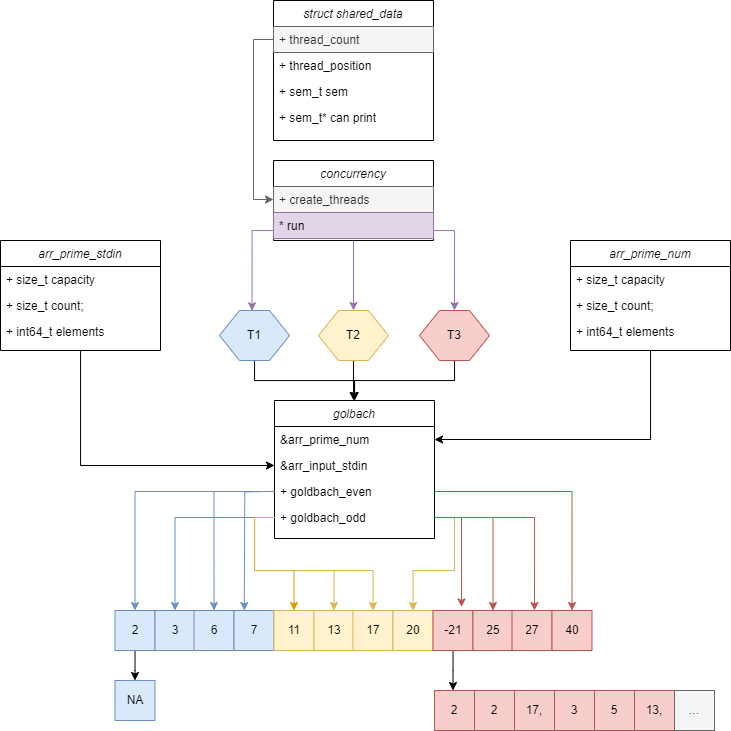

The diagram above was exported from draw.io. Its source (the exported page's mxGraphModel, read from the mxfile embedded in the PNG):
<mxGraphModel dx="1687" dy="925" grid="1" gridSize="10" guides="1" tooltips="1" connect="1" arrows="1" fold="1" page="1" pageScale="1" pageWidth="827" pageHeight="1169" math="0" shadow="0">
  <root>
    <mxCell id="WIyWlLk6GJQsqaUBKTNV-0" />
    <mxCell id="WIyWlLk6GJQsqaUBKTNV-1" parent="WIyWlLk6GJQsqaUBKTNV-0" />
    <mxCell id="zkfFHV4jXpPFQw0GAbJ--0" value="golbach" style="swimlane;fontStyle=2;align=center;verticalAlign=top;childLayout=stackLayout;horizontal=1;startSize=26;horizontalStack=0;resizeParent=1;resizeLast=0;collapsible=1;marginBottom=0;rounded=0;shadow=0;strokeWidth=1;" parent="WIyWlLk6GJQsqaUBKTNV-1" vertex="1">
      <mxGeometry x="334" y="640" width="160" height="138" as="geometry">
        <mxRectangle x="230" y="140" width="160" height="26" as="alternateBounds" />
      </mxGeometry>
    </mxCell>
    <mxCell id="zkfFHV4jXpPFQw0GAbJ--1" value="&amp;arr_prime_num" style="text;align=left;verticalAlign=top;spacingLeft=4;spacingRight=4;overflow=hidden;rotatable=0;points=[[0,0.5],[1,0.5]];portConstraint=eastwest;" parent="zkfFHV4jXpPFQw0GAbJ--0" vertex="1">
      <mxGeometry y="26" width="160" height="26" as="geometry" />
    </mxCell>
    <mxCell id="zkfFHV4jXpPFQw0GAbJ--2" value="&amp;arr_input_stdin" style="text;align=left;verticalAlign=top;spacingLeft=4;spacingRight=4;overflow=hidden;rotatable=0;points=[[0,0.5],[1,0.5]];portConstraint=eastwest;rounded=0;shadow=0;html=0;" parent="zkfFHV4jXpPFQw0GAbJ--0" vertex="1">
      <mxGeometry y="52" width="160" height="26" as="geometry" />
    </mxCell>
    <mxCell id="zkfFHV4jXpPFQw0GAbJ--3" value="+ goldbach_even" style="text;align=left;verticalAlign=top;spacingLeft=4;spacingRight=4;overflow=hidden;rotatable=0;points=[[0,0.5],[1,0.5]];portConstraint=eastwest;rounded=0;shadow=0;html=0;" parent="zkfFHV4jXpPFQw0GAbJ--0" vertex="1">
      <mxGeometry y="78" width="160" height="26" as="geometry" />
    </mxCell>
    <mxCell id="zkfFHV4jXpPFQw0GAbJ--5" value="+ goldbach_odd" style="text;align=left;verticalAlign=top;spacingLeft=4;spacingRight=4;overflow=hidden;rotatable=0;points=[[0,0.5],[1,0.5]];portConstraint=eastwest;" parent="zkfFHV4jXpPFQw0GAbJ--0" vertex="1">
      <mxGeometry y="104" width="160" height="26" as="geometry" />
    </mxCell>
    <mxCell id="pmwr60MsOoSKzKm7ebZ--134" style="edgeStyle=orthogonalEdgeStyle;rounded=0;orthogonalLoop=1;jettySize=auto;html=1;entryX=1;entryY=0.5;entryDx=0;entryDy=0;" parent="WIyWlLk6GJQsqaUBKTNV-1" source="pmwr60MsOoSKzKm7ebZ--0" target="zkfFHV4jXpPFQw0GAbJ--1" edge="1">
      <mxGeometry relative="1" as="geometry" />
    </mxCell>
    <mxCell id="pmwr60MsOoSKzKm7ebZ--0" value="arr_prime_num" style="swimlane;fontStyle=2;align=center;verticalAlign=top;childLayout=stackLayout;horizontal=1;startSize=26;horizontalStack=0;resizeParent=1;resizeLast=0;collapsible=1;marginBottom=0;rounded=0;shadow=0;strokeWidth=1;" parent="WIyWlLk6GJQsqaUBKTNV-1" vertex="1">
      <mxGeometry x="630" y="480" width="160" height="110" as="geometry">
        <mxRectangle x="230" y="140" width="160" height="26" as="alternateBounds" />
      </mxGeometry>
    </mxCell>
    <mxCell id="pmwr60MsOoSKzKm7ebZ--1" value="+ size_t capacity" style="text;align=left;verticalAlign=top;spacingLeft=4;spacingRight=4;overflow=hidden;rotatable=0;points=[[0,0.5],[1,0.5]];portConstraint=eastwest;" parent="pmwr60MsOoSKzKm7ebZ--0" vertex="1">
      <mxGeometry y="26" width="160" height="26" as="geometry" />
    </mxCell>
    <mxCell id="pmwr60MsOoSKzKm7ebZ--2" value="+ size_t count; " style="text;align=left;verticalAlign=top;spacingLeft=4;spacingRight=4;overflow=hidden;rotatable=0;points=[[0,0.5],[1,0.5]];portConstraint=eastwest;rounded=0;shadow=0;html=0;" parent="pmwr60MsOoSKzKm7ebZ--0" vertex="1">
      <mxGeometry y="52" width="160" height="26" as="geometry" />
    </mxCell>
    <mxCell id="pmwr60MsOoSKzKm7ebZ--3" value="+ int64_t elements" style="text;align=left;verticalAlign=top;spacingLeft=4;spacingRight=4;overflow=hidden;rotatable=0;points=[[0,0.5],[1,0.5]];portConstraint=eastwest;rounded=0;shadow=0;html=0;" parent="pmwr60MsOoSKzKm7ebZ--0" vertex="1">
      <mxGeometry y="78" width="160" height="26" as="geometry" />
    </mxCell>
    <mxCell id="pmwr60MsOoSKzKm7ebZ--133" style="edgeStyle=orthogonalEdgeStyle;rounded=0;orthogonalLoop=1;jettySize=auto;html=1;entryX=0;entryY=0.5;entryDx=0;entryDy=0;" parent="WIyWlLk6GJQsqaUBKTNV-1" source="pmwr60MsOoSKzKm7ebZ--8" target="zkfFHV4jXpPFQw0GAbJ--2" edge="1">
      <mxGeometry relative="1" as="geometry" />
    </mxCell>
    <mxCell id="pmwr60MsOoSKzKm7ebZ--8" value="arr_prime_stdin" style="swimlane;fontStyle=2;align=center;verticalAlign=top;childLayout=stackLayout;horizontal=1;startSize=26;horizontalStack=0;resizeParent=1;resizeLast=0;collapsible=1;marginBottom=0;rounded=0;shadow=0;strokeWidth=1;" parent="WIyWlLk6GJQsqaUBKTNV-1" vertex="1">
      <mxGeometry x="60" y="480" width="160" height="110" as="geometry">
        <mxRectangle x="230" y="140" width="160" height="26" as="alternateBounds" />
      </mxGeometry>
    </mxCell>
    <mxCell id="pmwr60MsOoSKzKm7ebZ--9" value="+ size_t capacity" style="text;align=left;verticalAlign=top;spacingLeft=4;spacingRight=4;overflow=hidden;rotatable=0;points=[[0,0.5],[1,0.5]];portConstraint=eastwest;" parent="pmwr60MsOoSKzKm7ebZ--8" vertex="1">
      <mxGeometry y="26" width="160" height="26" as="geometry" />
    </mxCell>
    <mxCell id="pmwr60MsOoSKzKm7ebZ--10" value="+ size_t count; " style="text;align=left;verticalAlign=top;spacingLeft=4;spacingRight=4;overflow=hidden;rotatable=0;points=[[0,0.5],[1,0.5]];portConstraint=eastwest;rounded=0;shadow=0;html=0;" parent="pmwr60MsOoSKzKm7ebZ--8" vertex="1">
      <mxGeometry y="52" width="160" height="26" as="geometry" />
    </mxCell>
    <mxCell id="pmwr60MsOoSKzKm7ebZ--11" value="+ int64_t elements" style="text;align=left;verticalAlign=top;spacingLeft=4;spacingRight=4;overflow=hidden;rotatable=0;points=[[0,0.5],[1,0.5]];portConstraint=eastwest;rounded=0;shadow=0;html=0;" parent="pmwr60MsOoSKzKm7ebZ--8" vertex="1">
      <mxGeometry y="78" width="160" height="26" as="geometry" />
    </mxCell>
    <mxCell id="pmwr60MsOoSKzKm7ebZ--110" style="edgeStyle=orthogonalEdgeStyle;rounded=0;orthogonalLoop=1;jettySize=auto;html=1;exitX=0.5;exitY=1;exitDx=0;exitDy=0;entryX=0.5;entryY=0;entryDx=0;entryDy=0;fillColor=#e1d5e7;strokeColor=#9673a6;" parent="WIyWlLk6GJQsqaUBKTNV-1" source="pmwr60MsOoSKzKm7ebZ--112" target="pmwr60MsOoSKzKm7ebZ--121" edge="1">
      <mxGeometry relative="1" as="geometry" />
    </mxCell>
    <mxCell id="pmwr60MsOoSKzKm7ebZ--112" value="concurrency" style="swimlane;fontStyle=2;align=center;verticalAlign=top;childLayout=stackLayout;horizontal=1;startSize=26;horizontalStack=0;resizeParent=1;resizeLast=0;collapsible=1;marginBottom=0;rounded=0;shadow=0;strokeWidth=1;" parent="WIyWlLk6GJQsqaUBKTNV-1" vertex="1">
      <mxGeometry x="332.99999999999994" y="400" width="160" height="80" as="geometry">
        <mxRectangle x="230" y="140" width="160" height="26" as="alternateBounds" />
      </mxGeometry>
    </mxCell>
    <mxCell id="pmwr60MsOoSKzKm7ebZ--113" value="+ create_threads" style="text;align=left;verticalAlign=top;spacingLeft=4;spacingRight=4;overflow=hidden;rotatable=0;points=[[0,0.5],[1,0.5]];portConstraint=eastwest;fillColor=#f5f5f5;fontColor=#333333;strokeColor=#666666;" parent="pmwr60MsOoSKzKm7ebZ--112" vertex="1">
      <mxGeometry y="26" width="160" height="26" as="geometry" />
    </mxCell>
    <mxCell id="pmwr60MsOoSKzKm7ebZ--114" value="* run" style="text;align=left;verticalAlign=top;spacingLeft=4;spacingRight=4;overflow=hidden;rotatable=0;points=[[0,0.5],[1,0.5]];portConstraint=eastwest;rounded=0;shadow=0;html=0;fillColor=#e1d5e7;strokeColor=#9673a6;" parent="pmwr60MsOoSKzKm7ebZ--112" vertex="1">
      <mxGeometry y="52" width="160" height="26" as="geometry" />
    </mxCell>
    <mxCell id="pmwr60MsOoSKzKm7ebZ--115" value="struct shared_data" style="swimlane;fontStyle=2;align=center;verticalAlign=top;childLayout=stackLayout;horizontal=1;startSize=26;horizontalStack=0;resizeParent=1;resizeLast=0;collapsible=1;marginBottom=0;rounded=0;shadow=0;strokeWidth=1;" parent="WIyWlLk6GJQsqaUBKTNV-1" vertex="1">
      <mxGeometry x="332.99999999999994" y="240" width="160" height="140" as="geometry">
        <mxRectangle x="230" y="140" width="160" height="26" as="alternateBounds" />
      </mxGeometry>
    </mxCell>
    <mxCell id="pmwr60MsOoSKzKm7ebZ--116" value="+ thread_count" style="text;align=left;verticalAlign=top;spacingLeft=4;spacingRight=4;overflow=hidden;rotatable=0;points=[[0,0.5],[1,0.5]];portConstraint=eastwest;fillColor=#f5f5f5;fontColor=#333333;strokeColor=#666666;" parent="pmwr60MsOoSKzKm7ebZ--115" vertex="1">
      <mxGeometry y="26" width="160" height="26" as="geometry" />
    </mxCell>
    <mxCell id="pmwr60MsOoSKzKm7ebZ--117" value="+ thread_position" style="text;align=left;verticalAlign=top;spacingLeft=4;spacingRight=4;overflow=hidden;rotatable=0;points=[[0,0.5],[1,0.5]];portConstraint=eastwest;rounded=0;shadow=0;html=0;" parent="pmwr60MsOoSKzKm7ebZ--115" vertex="1">
      <mxGeometry y="52" width="160" height="26" as="geometry" />
    </mxCell>
    <mxCell id="pmwr60MsOoSKzKm7ebZ--118" value="+ sem_t sem" style="text;align=left;verticalAlign=top;spacingLeft=4;spacingRight=4;overflow=hidden;rotatable=0;points=[[0,0.5],[1,0.5]];portConstraint=eastwest;rounded=0;shadow=0;html=0;" parent="pmwr60MsOoSKzKm7ebZ--115" vertex="1">
      <mxGeometry y="78" width="160" height="26" as="geometry" />
    </mxCell>
    <mxCell id="pmwr60MsOoSKzKm7ebZ--119" value="+ sem_t* can print&#10;" style="text;align=left;verticalAlign=top;spacingLeft=4;spacingRight=4;overflow=hidden;rotatable=0;points=[[0,0.5],[1,0.5]];portConstraint=eastwest;rounded=0;shadow=0;html=0;" parent="pmwr60MsOoSKzKm7ebZ--115" vertex="1">
      <mxGeometry y="104" width="160" height="36" as="geometry" />
    </mxCell>
    <mxCell id="pmwr60MsOoSKzKm7ebZ--120" style="edgeStyle=orthogonalEdgeStyle;rounded=0;orthogonalLoop=1;jettySize=auto;html=1;entryX=0;entryY=0.5;entryDx=0;entryDy=0;fillColor=#f5f5f5;strokeColor=#666666;" parent="WIyWlLk6GJQsqaUBKTNV-1" source="pmwr60MsOoSKzKm7ebZ--116" target="pmwr60MsOoSKzKm7ebZ--113" edge="1">
      <mxGeometry relative="1" as="geometry">
        <mxPoint x="543" y="535" as="targetPoint" />
      </mxGeometry>
    </mxCell>
    <mxCell id="pmwr60MsOoSKzKm7ebZ--130" style="edgeStyle=orthogonalEdgeStyle;rounded=0;orthogonalLoop=1;jettySize=auto;html=1;exitX=0.5;exitY=1;exitDx=0;exitDy=0;" parent="WIyWlLk6GJQsqaUBKTNV-1" source="pmwr60MsOoSKzKm7ebZ--121" edge="1">
      <mxGeometry relative="1" as="geometry">
        <mxPoint x="413.14285714285734" y="640" as="targetPoint" />
      </mxGeometry>
    </mxCell>
    <mxCell id="pmwr60MsOoSKzKm7ebZ--121" value="T2" style="shape=hexagon;perimeter=hexagonPerimeter2;whiteSpace=wrap;html=1;fixedSize=1;fillColor=#fff2cc;strokeColor=#d6b656;" parent="WIyWlLk6GJQsqaUBKTNV-1" vertex="1">
      <mxGeometry x="378" y="550" width="70" height="50" as="geometry" />
    </mxCell>
    <mxCell id="pmwr60MsOoSKzKm7ebZ--131" style="edgeStyle=orthogonalEdgeStyle;rounded=0;orthogonalLoop=1;jettySize=auto;html=1;exitX=0.5;exitY=1;exitDx=0;exitDy=0;entryX=0.5;entryY=0;entryDx=0;entryDy=0;" parent="WIyWlLk6GJQsqaUBKTNV-1" source="pmwr60MsOoSKzKm7ebZ--122" target="zkfFHV4jXpPFQw0GAbJ--0" edge="1">
      <mxGeometry relative="1" as="geometry" />
    </mxCell>
    <mxCell id="pmwr60MsOoSKzKm7ebZ--122" value="T3" style="shape=hexagon;perimeter=hexagonPerimeter2;whiteSpace=wrap;html=1;fixedSize=1;fillColor=#f8cecc;strokeColor=#b85450;" parent="WIyWlLk6GJQsqaUBKTNV-1" vertex="1">
      <mxGeometry x="479" y="550" width="70" height="50" as="geometry" />
    </mxCell>
    <mxCell id="pmwr60MsOoSKzKm7ebZ--123" style="edgeStyle=orthogonalEdgeStyle;rounded=0;orthogonalLoop=1;jettySize=auto;html=1;exitX=1;exitY=0.5;exitDx=0;exitDy=0;entryX=0.5;entryY=0;entryDx=0;entryDy=0;fillColor=#e1d5e7;strokeColor=#9673a6;" parent="WIyWlLk6GJQsqaUBKTNV-1" source="pmwr60MsOoSKzKm7ebZ--114" target="pmwr60MsOoSKzKm7ebZ--122" edge="1">
      <mxGeometry relative="1" as="geometry">
        <mxPoint x="519" y="530" as="targetPoint" />
        <Array as="points">
          <mxPoint x="493" y="470" />
          <mxPoint x="514" y="470" />
        </Array>
      </mxGeometry>
    </mxCell>
    <mxCell id="pmwr60MsOoSKzKm7ebZ--129" style="edgeStyle=orthogonalEdgeStyle;rounded=0;orthogonalLoop=1;jettySize=auto;html=1;entryX=0.5;entryY=0;entryDx=0;entryDy=0;" parent="WIyWlLk6GJQsqaUBKTNV-1" source="pmwr60MsOoSKzKm7ebZ--124" target="zkfFHV4jXpPFQw0GAbJ--0" edge="1">
      <mxGeometry relative="1" as="geometry" />
    </mxCell>
    <mxCell id="pmwr60MsOoSKzKm7ebZ--124" value="T1" style="shape=hexagon;perimeter=hexagonPerimeter2;whiteSpace=wrap;html=1;fixedSize=1;fillColor=#dae8fc;strokeColor=#6c8ebf;" parent="WIyWlLk6GJQsqaUBKTNV-1" vertex="1">
      <mxGeometry x="279" y="550" width="70" height="50" as="geometry" />
    </mxCell>
    <mxCell id="pmwr60MsOoSKzKm7ebZ--132" style="edgeStyle=orthogonalEdgeStyle;rounded=0;orthogonalLoop=1;jettySize=auto;html=1;entryX=0.465;entryY=0.007;entryDx=0;entryDy=0;entryPerimeter=0;fillColor=#e1d5e7;strokeColor=#9673a6;" parent="WIyWlLk6GJQsqaUBKTNV-1" source="pmwr60MsOoSKzKm7ebZ--114" target="pmwr60MsOoSKzKm7ebZ--124" edge="1">
      <mxGeometry relative="1" as="geometry">
        <Array as="points">
          <mxPoint x="312" y="470" />
        </Array>
      </mxGeometry>
    </mxCell>
    <mxCell id="pmwr60MsOoSKzKm7ebZ--173" style="edgeStyle=orthogonalEdgeStyle;rounded=0;orthogonalLoop=1;jettySize=auto;html=1;" parent="WIyWlLk6GJQsqaUBKTNV-1" source="pmwr60MsOoSKzKm7ebZ--137" edge="1">
      <mxGeometry relative="1" as="geometry">
        <mxPoint x="194.5" y="920" as="targetPoint" />
      </mxGeometry>
    </mxCell>
    <mxCell id="pmwr60MsOoSKzKm7ebZ--137" value="2" style="whiteSpace=wrap;html=1;aspect=fixed;fillColor=#dae8fc;strokeColor=#6c8ebf;" parent="WIyWlLk6GJQsqaUBKTNV-1" vertex="1">
      <mxGeometry x="174.5" y="850" width="40" height="40" as="geometry" />
    </mxCell>
    <mxCell id="pmwr60MsOoSKzKm7ebZ--138" value="3" style="whiteSpace=wrap;html=1;aspect=fixed;fillColor=#dae8fc;strokeColor=#6c8ebf;" parent="WIyWlLk6GJQsqaUBKTNV-1" vertex="1">
      <mxGeometry x="214.5" y="850" width="40" height="40" as="geometry" />
    </mxCell>
    <mxCell id="pmwr60MsOoSKzKm7ebZ--141" value="6" style="whiteSpace=wrap;html=1;aspect=fixed;fillColor=#dae8fc;strokeColor=#6c8ebf;" parent="WIyWlLk6GJQsqaUBKTNV-1" vertex="1">
      <mxGeometry x="253.5" y="850" width="40" height="40" as="geometry" />
    </mxCell>
    <mxCell id="pmwr60MsOoSKzKm7ebZ--142" value="7" style="whiteSpace=wrap;html=1;aspect=fixed;fillColor=#dae8fc;strokeColor=#6c8ebf;" parent="WIyWlLk6GJQsqaUBKTNV-1" vertex="1">
      <mxGeometry x="293.5" y="850" width="40" height="40" as="geometry" />
    </mxCell>
    <mxCell id="pmwr60MsOoSKzKm7ebZ--143" value="11" style="whiteSpace=wrap;html=1;aspect=fixed;fillColor=#fff2cc;strokeColor=#d6b656;" parent="WIyWlLk6GJQsqaUBKTNV-1" vertex="1">
      <mxGeometry x="333.5" y="850" width="40" height="40" as="geometry" />
    </mxCell>
    <mxCell id="pmwr60MsOoSKzKm7ebZ--144" value="13" style="whiteSpace=wrap;html=1;aspect=fixed;fillColor=#fff2cc;strokeColor=#d6b656;" parent="WIyWlLk6GJQsqaUBKTNV-1" vertex="1">
      <mxGeometry x="373.5" y="850" width="40" height="40" as="geometry" />
    </mxCell>
    <mxCell id="pmwr60MsOoSKzKm7ebZ--145" value="17" style="whiteSpace=wrap;html=1;aspect=fixed;fillColor=#fff2cc;strokeColor=#d6b656;" parent="WIyWlLk6GJQsqaUBKTNV-1" vertex="1">
      <mxGeometry x="412.5" y="850" width="40" height="40" as="geometry" />
    </mxCell>
    <mxCell id="pmwr60MsOoSKzKm7ebZ--146" value="20" style="whiteSpace=wrap;html=1;aspect=fixed;fillColor=#fff2cc;strokeColor=#d6b656;" parent="WIyWlLk6GJQsqaUBKTNV-1" vertex="1">
      <mxGeometry x="452.5" y="850" width="40" height="40" as="geometry" />
    </mxCell>
    <mxCell id="pmwr60MsOoSKzKm7ebZ--175" style="edgeStyle=orthogonalEdgeStyle;rounded=0;orthogonalLoop=1;jettySize=auto;html=1;" parent="WIyWlLk6GJQsqaUBKTNV-1" source="pmwr60MsOoSKzKm7ebZ--155" edge="1">
      <mxGeometry relative="1" as="geometry">
        <mxPoint x="512.5" y="930" as="targetPoint" />
      </mxGeometry>
    </mxCell>
    <mxCell id="pmwr60MsOoSKzKm7ebZ--155" value="-21" style="whiteSpace=wrap;html=1;aspect=fixed;fillColor=#f8cecc;strokeColor=#b85450;" parent="WIyWlLk6GJQsqaUBKTNV-1" vertex="1">
      <mxGeometry x="492.5" y="850" width="40" height="40" as="geometry" />
    </mxCell>
    <mxCell id="pmwr60MsOoSKzKm7ebZ--156" value="25" style="whiteSpace=wrap;html=1;aspect=fixed;fillColor=#f8cecc;strokeColor=#b85450;" parent="WIyWlLk6GJQsqaUBKTNV-1" vertex="1">
      <mxGeometry x="532.5" y="850" width="40" height="40" as="geometry" />
    </mxCell>
    <mxCell id="pmwr60MsOoSKzKm7ebZ--157" value="27" style="whiteSpace=wrap;html=1;aspect=fixed;fillColor=#f8cecc;strokeColor=#b85450;" parent="WIyWlLk6GJQsqaUBKTNV-1" vertex="1">
      <mxGeometry x="571.5" y="850" width="40" height="40" as="geometry" />
    </mxCell>
    <mxCell id="pmwr60MsOoSKzKm7ebZ--158" value="40" style="whiteSpace=wrap;html=1;aspect=fixed;fillColor=#f8cecc;strokeColor=#b85450;" parent="WIyWlLk6GJQsqaUBKTNV-1" vertex="1">
      <mxGeometry x="611.5" y="850" width="40" height="40" as="geometry" />
    </mxCell>
    <mxCell id="pmwr60MsOoSKzKm7ebZ--160" style="edgeStyle=orthogonalEdgeStyle;rounded=0;orthogonalLoop=1;jettySize=auto;html=1;entryX=0.5;entryY=0;entryDx=0;entryDy=0;fillColor=#dae8fc;strokeColor=#6c8ebf;" parent="WIyWlLk6GJQsqaUBKTNV-1" source="zkfFHV4jXpPFQw0GAbJ--3" target="pmwr60MsOoSKzKm7ebZ--137" edge="1">
      <mxGeometry relative="1" as="geometry" />
    </mxCell>
    <mxCell id="pmwr60MsOoSKzKm7ebZ--166" style="edgeStyle=orthogonalEdgeStyle;rounded=0;orthogonalLoop=1;jettySize=auto;html=1;entryX=0.5;entryY=0;entryDx=0;entryDy=0;fillColor=#f8cecc;strokeColor=#b85450;" parent="WIyWlLk6GJQsqaUBKTNV-1" source="zkfFHV4jXpPFQw0GAbJ--3" target="pmwr60MsOoSKzKm7ebZ--158" edge="1">
      <mxGeometry relative="1" as="geometry" />
    </mxCell>
    <mxCell id="pmwr60MsOoSKzKm7ebZ--167" style="edgeStyle=orthogonalEdgeStyle;rounded=0;orthogonalLoop=1;jettySize=auto;html=1;entryX=0.5;entryY=0;entryDx=0;entryDy=0;fillColor=#ffe6cc;strokeColor=#d79b00;" parent="WIyWlLk6GJQsqaUBKTNV-1" source="zkfFHV4jXpPFQw0GAbJ--5" target="pmwr60MsOoSKzKm7ebZ--143" edge="1">
      <mxGeometry relative="1" as="geometry" />
    </mxCell>
    <mxCell id="pmwr60MsOoSKzKm7ebZ--170" style="edgeStyle=orthogonalEdgeStyle;rounded=0;orthogonalLoop=1;jettySize=auto;html=1;entryX=0.5;entryY=0;entryDx=0;entryDy=0;fillColor=#fff2cc;strokeColor=#d6b656;" parent="WIyWlLk6GJQsqaUBKTNV-1" source="zkfFHV4jXpPFQw0GAbJ--5" target="pmwr60MsOoSKzKm7ebZ--144" edge="1">
      <mxGeometry relative="1" as="geometry" />
    </mxCell>
    <mxCell id="pmwr60MsOoSKzKm7ebZ--171" style="edgeStyle=orthogonalEdgeStyle;rounded=0;orthogonalLoop=1;jettySize=auto;html=1;entryX=0.5;entryY=0;entryDx=0;entryDy=0;fillColor=#fff2cc;strokeColor=#d6b656;" parent="WIyWlLk6GJQsqaUBKTNV-1" source="zkfFHV4jXpPFQw0GAbJ--5" target="pmwr60MsOoSKzKm7ebZ--146" edge="1">
      <mxGeometry relative="1" as="geometry" />
    </mxCell>
    <mxCell id="pmwr60MsOoSKzKm7ebZ--172" style="edgeStyle=orthogonalEdgeStyle;rounded=0;orthogonalLoop=1;jettySize=auto;html=1;entryX=0.5;entryY=0;entryDx=0;entryDy=0;fillColor=#dae8fc;strokeColor=#6c8ebf;" parent="WIyWlLk6GJQsqaUBKTNV-1" source="zkfFHV4jXpPFQw0GAbJ--3" target="pmwr60MsOoSKzKm7ebZ--141" edge="1">
      <mxGeometry relative="1" as="geometry" />
    </mxCell>
    <mxCell id="pmwr60MsOoSKzKm7ebZ--174" value="NA" style="whiteSpace=wrap;html=1;aspect=fixed;fillColor=#dae8fc;strokeColor=#6c8ebf;" parent="WIyWlLk6GJQsqaUBKTNV-1" vertex="1">
      <mxGeometry x="174.5" y="920" width="40" height="40" as="geometry" />
    </mxCell>
    <mxCell id="pmwr60MsOoSKzKm7ebZ--176" value="2" style="whiteSpace=wrap;html=1;aspect=fixed;fillColor=#f8cecc;strokeColor=#b85450;" parent="WIyWlLk6GJQsqaUBKTNV-1" vertex="1">
      <mxGeometry x="494" y="930" width="40" height="40" as="geometry" />
    </mxCell>
    <mxCell id="pmwr60MsOoSKzKm7ebZ--177" value="2" style="whiteSpace=wrap;html=1;aspect=fixed;fillColor=#f8cecc;strokeColor=#b85450;" parent="WIyWlLk6GJQsqaUBKTNV-1" vertex="1">
      <mxGeometry x="534" y="930" width="40" height="40" as="geometry" />
    </mxCell>
    <mxCell id="pmwr60MsOoSKzKm7ebZ--178" value="17," style="whiteSpace=wrap;html=1;aspect=fixed;fillColor=#f8cecc;strokeColor=#b85450;" parent="WIyWlLk6GJQsqaUBKTNV-1" vertex="1">
      <mxGeometry x="574" y="930" width="40" height="40" as="geometry" />
    </mxCell>
    <mxCell id="pmwr60MsOoSKzKm7ebZ--181" value="3" style="whiteSpace=wrap;html=1;aspect=fixed;fillColor=#f8cecc;strokeColor=#b85450;" parent="WIyWlLk6GJQsqaUBKTNV-1" vertex="1">
      <mxGeometry x="614" y="930" width="40" height="40" as="geometry" />
    </mxCell>
    <mxCell id="pmwr60MsOoSKzKm7ebZ--182" value="5" style="whiteSpace=wrap;html=1;aspect=fixed;fillColor=#f8cecc;strokeColor=#b85450;" parent="WIyWlLk6GJQsqaUBKTNV-1" vertex="1">
      <mxGeometry x="654" y="930" width="40" height="40" as="geometry" />
    </mxCell>
    <mxCell id="pmwr60MsOoSKzKm7ebZ--183" value="13," style="whiteSpace=wrap;html=1;aspect=fixed;fillColor=#f8cecc;strokeColor=#b85450;" parent="WIyWlLk6GJQsqaUBKTNV-1" vertex="1">
      <mxGeometry x="694" y="930" width="40" height="40" as="geometry" />
    </mxCell>
    <mxCell id="pmwr60MsOoSKzKm7ebZ--184" value="..." style="whiteSpace=wrap;html=1;aspect=fixed;fillColor=#f5f5f5;strokeColor=#666666;fontColor=#333333;" parent="WIyWlLk6GJQsqaUBKTNV-1" vertex="1">
      <mxGeometry x="734" y="930" width="40" height="40" as="geometry" />
    </mxCell>
    <mxCell id="pmwr60MsOoSKzKm7ebZ--186" style="edgeStyle=orthogonalEdgeStyle;rounded=0;orthogonalLoop=1;jettySize=auto;html=1;fillColor=#f8cecc;strokeColor=#b85450;" parent="WIyWlLk6GJQsqaUBKTNV-1" source="zkfFHV4jXpPFQw0GAbJ--5" edge="1">
      <mxGeometry relative="1" as="geometry">
        <mxPoint x="594" y="850" as="targetPoint" />
        <Array as="points">
          <mxPoint x="594" y="757" />
        </Array>
      </mxGeometry>
    </mxCell>
    <mxCell id="pmwr60MsOoSKzKm7ebZ--187" style="edgeStyle=orthogonalEdgeStyle;rounded=0;orthogonalLoop=1;jettySize=auto;html=1;entryX=0.5;entryY=0;entryDx=0;entryDy=0;fillColor=#dae8fc;strokeColor=#6c8ebf;" parent="WIyWlLk6GJQsqaUBKTNV-1" source="zkfFHV4jXpPFQw0GAbJ--5" target="pmwr60MsOoSKzKm7ebZ--138" edge="1">
      <mxGeometry relative="1" as="geometry" />
    </mxCell>
    <mxCell id="pmwr60MsOoSKzKm7ebZ--188" style="edgeStyle=orthogonalEdgeStyle;rounded=0;orthogonalLoop=1;jettySize=auto;html=1;entryX=0.5;entryY=0;entryDx=0;entryDy=0;fillColor=#dae8fc;strokeColor=#6c8ebf;" parent="WIyWlLk6GJQsqaUBKTNV-1" edge="1">
      <mxGeometry relative="1" as="geometry">
        <mxPoint x="324.25" y="731" as="sourcePoint" />
        <mxPoint x="303.75" y="850" as="targetPoint" />
      </mxGeometry>
    </mxCell>
    <mxCell id="pmwr60MsOoSKzKm7ebZ--189" style="edgeStyle=orthogonalEdgeStyle;rounded=0;orthogonalLoop=1;jettySize=auto;html=1;exitX=0;exitY=0.5;exitDx=0;exitDy=0;entryX=0.5;entryY=0;entryDx=0;entryDy=0;fillColor=#fff2cc;strokeColor=#d6b656;" parent="WIyWlLk6GJQsqaUBKTNV-1" source="zkfFHV4jXpPFQw0GAbJ--5" target="pmwr60MsOoSKzKm7ebZ--145" edge="1">
      <mxGeometry relative="1" as="geometry" />
    </mxCell>
    <mxCell id="pmwr60MsOoSKzKm7ebZ--190" style="edgeStyle=orthogonalEdgeStyle;rounded=0;orthogonalLoop=1;jettySize=auto;html=1;entryX=0.5;entryY=0;entryDx=0;entryDy=0;fillColor=#f8cecc;strokeColor=#b85450;" parent="WIyWlLk6GJQsqaUBKTNV-1" source="zkfFHV4jXpPFQw0GAbJ--5" target="pmwr60MsOoSKzKm7ebZ--156" edge="1">
      <mxGeometry relative="1" as="geometry" />
    </mxCell>
    <mxCell id="pmwr60MsOoSKzKm7ebZ--191" style="edgeStyle=orthogonalEdgeStyle;rounded=0;orthogonalLoop=1;jettySize=auto;html=1;entryX=0.713;entryY=-0.089;entryDx=0;entryDy=0;entryPerimeter=0;fillColor=#f8cecc;strokeColor=#b85450;" parent="WIyWlLk6GJQsqaUBKTNV-1" source="zkfFHV4jXpPFQw0GAbJ--5" target="pmwr60MsOoSKzKm7ebZ--155" edge="1">
      <mxGeometry relative="1" as="geometry" />
    </mxCell>
  </root>
</mxGraphModel>